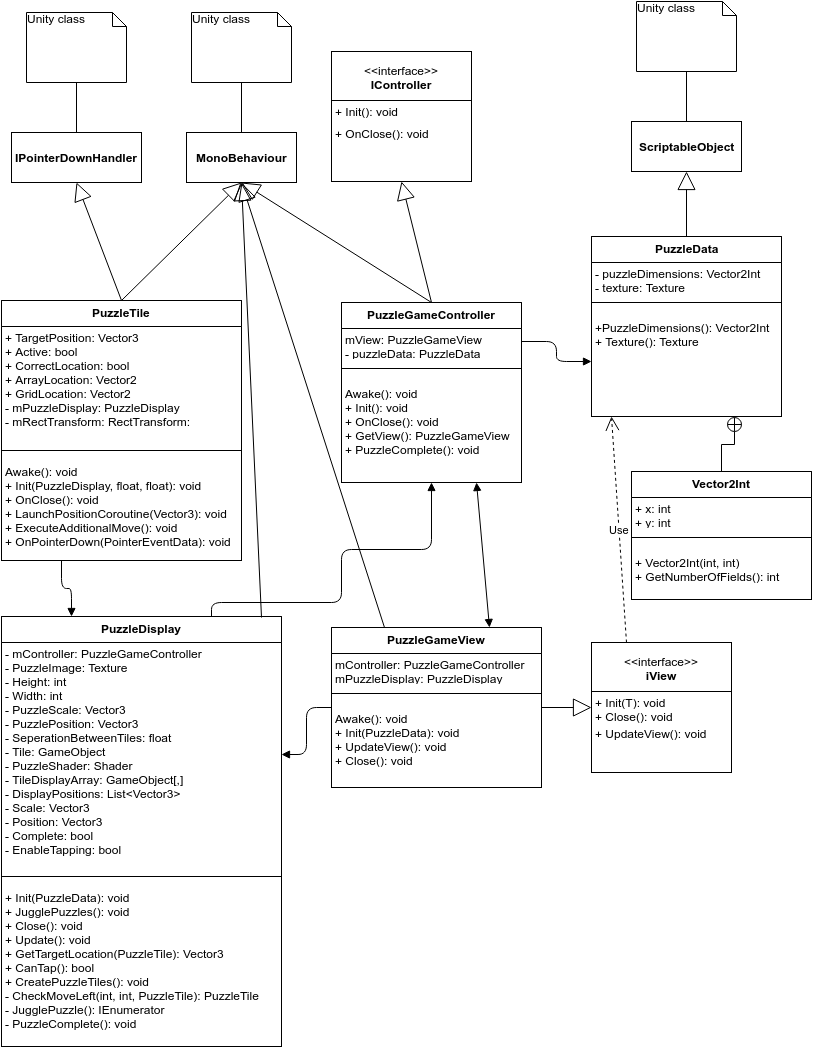

The diagram above was exported from draw.io. Its source (the exported page's mxGraphModel, read from the mxfile embedded in the PNG):
<mxGraphModel dx="846" dy="473" grid="1" gridSize="10" guides="1" tooltips="1" connect="1" arrows="1" fold="1" page="1" pageScale="1" pageWidth="826" pageHeight="1169" background="#ffffff" math="0" shadow="0">
  <root>
    <mxCell id="0" />
    <mxCell id="1" parent="0" />
    <mxCell id="14" value="&lt;b&gt;ScriptableObject&lt;/b&gt;" style="html=1;" vertex="1" parent="1">
      <mxGeometry x="640" y="149" width="110" height="50" as="geometry" />
    </mxCell>
    <mxCell id="17" style="edgeStyle=orthogonalEdgeStyle;rounded=0;html=1;entryX=0.5;entryY=0;jettySize=auto;orthogonalLoop=1;strokeColor=#000000;startArrow=none;startFill=0;endArrow=none;endFill=0;" edge="1" parent="1" source="16">
      <mxGeometry relative="1" as="geometry">
        <mxPoint x="695" y="149" as="targetPoint" />
      </mxGeometry>
    </mxCell>
    <mxCell id="16" value="Unity class" style="shape=note;whiteSpace=wrap;html=1;size=14;verticalAlign=top;align=left;spacingTop=-6;" vertex="1" parent="1">
      <mxGeometry x="645" y="29" width="100" height="70" as="geometry" />
    </mxCell>
    <mxCell id="18" value="&lt;b&gt;MonoBehaviour&lt;/b&gt;" style="html=1;" vertex="1" parent="1">
      <mxGeometry x="195" y="160" width="110" height="50" as="geometry" />
    </mxCell>
    <mxCell id="19" style="edgeStyle=orthogonalEdgeStyle;rounded=0;html=1;entryX=0.5;entryY=0;jettySize=auto;orthogonalLoop=1;strokeColor=#000000;startArrow=none;startFill=0;endArrow=none;endFill=0;" edge="1" source="20" target="18" parent="1">
      <mxGeometry x="235" y="110" as="geometry" />
    </mxCell>
    <mxCell id="20" value="Unity class" style="shape=note;whiteSpace=wrap;html=1;size=14;verticalAlign=top;align=left;spacingTop=-6;" vertex="1" parent="1">
      <mxGeometry x="200" y="40" width="100" height="70" as="geometry" />
    </mxCell>
    <mxCell id="22" value="&lt;div&gt;&amp;lt;&amp;lt;interface&amp;gt;&amp;gt;&lt;/div&gt;&lt;div&gt;&lt;b&gt;IController&lt;/b&gt;&lt;/div&gt;" style="swimlane;html=1;fontStyle=0;childLayout=stackLayout;horizontal=1;startSize=49;fillColor=none;horizontalStack=0;resizeParent=1;resizeLast=0;collapsible=1;marginBottom=0;swimlaneFillColor=#ffffff;" vertex="1" parent="1">
      <mxGeometry x="340" y="79" width="140" height="130" as="geometry" />
    </mxCell>
    <mxCell id="23" value="+ Init(): void&lt;div&gt;&lt;br&gt;&lt;/div&gt;" style="text;html=1;strokeColor=none;fillColor=none;align=left;verticalAlign=top;spacingLeft=4;spacingRight=4;whiteSpace=wrap;overflow=hidden;rotatable=0;points=[[0,0.5],[1,0.5]];portConstraint=eastwest;" vertex="1" parent="22">
      <mxGeometry y="49" width="140" height="22" as="geometry" />
    </mxCell>
    <mxCell id="24" value="+ OnClose(): void" style="text;html=1;strokeColor=none;fillColor=none;align=left;verticalAlign=top;spacingLeft=4;spacingRight=4;whiteSpace=wrap;overflow=hidden;rotatable=0;points=[[0,0.5],[1,0.5]];portConstraint=eastwest;" vertex="1" parent="22">
      <mxGeometry y="71" width="140" height="29" as="geometry" />
    </mxCell>
    <mxCell id="34" value="PuzzleGameController" style="swimlane;html=1;fontStyle=1;align=center;verticalAlign=top;childLayout=stackLayout;horizontal=1;startSize=26;horizontalStack=0;resizeParent=1;resizeLast=0;collapsible=1;marginBottom=0;swimlaneFillColor=#ffffff;" vertex="1" parent="1">
      <mxGeometry x="350" y="330" width="180" height="180" as="geometry" />
    </mxCell>
    <mxCell id="35" value="mView: PuzzleGameView&lt;div&gt;- puzzleData: PuzzleData&lt;br&gt;&lt;div&gt;&lt;br&gt;&lt;/div&gt;&lt;/div&gt;" style="text;html=1;strokeColor=none;fillColor=none;align=left;verticalAlign=top;spacingLeft=4;spacingRight=4;whiteSpace=wrap;overflow=hidden;rotatable=0;points=[[0,0.5],[1,0.5]];portConstraint=eastwest;" vertex="1" parent="34">
      <mxGeometry y="26" width="180" height="26" as="geometry" />
    </mxCell>
    <mxCell id="36" value="" style="line;html=1;strokeWidth=1;fillColor=none;align=left;verticalAlign=middle;spacingTop=-1;spacingLeft=3;spacingRight=3;rotatable=0;labelPosition=right;points=[];portConstraint=eastwest;" vertex="1" parent="34">
      <mxGeometry y="52" width="180" height="28" as="geometry" />
    </mxCell>
    <mxCell id="37" value="Awake(): void&lt;div&gt;+ Init(): void&lt;/div&gt;&lt;div&gt;+ OnClose(): void&lt;/div&gt;&lt;div&gt;+ GetView(): PuzzleGameView&lt;/div&gt;&lt;div&gt;+ PuzzleComplete(): void&lt;/div&gt;&lt;div&gt;&lt;br&gt;&lt;/div&gt;" style="text;html=1;strokeColor=none;fillColor=none;align=left;verticalAlign=top;spacingLeft=4;spacingRight=4;whiteSpace=wrap;overflow=hidden;rotatable=0;points=[[0,0.5],[1,0.5]];portConstraint=eastwest;" vertex="1" parent="34">
      <mxGeometry y="80" width="180" height="80" as="geometry" />
    </mxCell>
    <mxCell id="38" style="edgeStyle=orthogonalEdgeStyle;rounded=0;html=1;exitX=0.5;exitY=1;entryX=0.5;entryY=1;startArrow=none;startFill=0;endArrow=none;endFill=0;jettySize=auto;orthogonalLoop=1;strokeColor=#000000;" edge="1" parent="1" source="34" target="34">
      <mxGeometry relative="1" as="geometry" />
    </mxCell>
    <mxCell id="40" value="" style="endArrow=block;endSize=16;endFill=0;html=1;strokeColor=#000000;exitX=0.5;exitY=0;entryX=0.5;entryY=1;" edge="1" parent="1" source="34" target="22">
      <mxGeometry width="160" relative="1" as="geometry">
        <mxPoint x="10" y="400" as="sourcePoint" />
        <mxPoint x="170" y="400" as="targetPoint" />
      </mxGeometry>
    </mxCell>
    <mxCell id="41" value="" style="endArrow=block;endSize=16;endFill=0;html=1;strokeColor=#000000;entryX=0.5;entryY=1;exitX=0.5;exitY=0;" edge="1" parent="1" source="34" target="18">
      <mxGeometry x="590" y="220" width="160" as="geometry">
        <mxPoint x="580" y="330" as="sourcePoint" />
        <mxPoint x="590" y="220" as="targetPoint" />
      </mxGeometry>
    </mxCell>
    <mxCell id="42" value="&lt;b&gt;IPointerDownHandler&lt;/b&gt;" style="html=1;" vertex="1" parent="1">
      <mxGeometry x="20" y="160" width="130" height="50" as="geometry" />
    </mxCell>
    <mxCell id="43" style="edgeStyle=orthogonalEdgeStyle;rounded=0;html=1;entryX=0.5;entryY=0;jettySize=auto;orthogonalLoop=1;strokeColor=#000000;startArrow=none;startFill=0;endArrow=none;endFill=0;" edge="1" source="44" target="42" parent="1">
      <mxGeometry x="95" y="110" as="geometry" />
    </mxCell>
    <mxCell id="44" value="Unity class" style="shape=note;whiteSpace=wrap;html=1;size=14;verticalAlign=top;align=left;spacingTop=-6;" vertex="1" parent="1">
      <mxGeometry x="35" y="40" width="100" height="70" as="geometry" />
    </mxCell>
    <mxCell id="45" value="PuzzleTile" style="swimlane;html=1;fontStyle=1;align=center;verticalAlign=top;childLayout=stackLayout;horizontal=1;startSize=26;horizontalStack=0;resizeParent=1;resizeLast=0;collapsible=1;marginBottom=0;swimlaneFillColor=#ffffff;" vertex="1" parent="1">
      <mxGeometry x="10" y="328" width="240" height="260" as="geometry" />
    </mxCell>
    <mxCell id="46" value="&lt;div&gt;+ TargetPosition:&amp;nbsp;&lt;span&gt;Vector3&lt;/span&gt;&lt;/div&gt;&lt;div&gt;+ Active: bool&lt;/div&gt;&lt;div&gt;+ CorrectLocation: bool&lt;/div&gt;&lt;div&gt;+ ArrayLocation:&amp;nbsp;&lt;span&gt;Vector2&lt;/span&gt;&lt;/div&gt;&lt;div&gt;+ GridLocation: Vector2&lt;/div&gt;&lt;div&gt;- mPuzzleDisplay:&amp;nbsp;&lt;span&gt;PuzzleDisplay&lt;/span&gt;&lt;/div&gt;&lt;div&gt;-&amp;nbsp;&lt;span&gt;mRectTransform:&amp;nbsp;&lt;/span&gt;&lt;span&gt;RectTransform:&amp;nbsp;&lt;/span&gt;&lt;/div&gt;" style="text;html=1;strokeColor=none;fillColor=none;align=left;verticalAlign=top;spacingLeft=4;spacingRight=4;whiteSpace=wrap;overflow=hidden;rotatable=0;points=[[0,0.5],[1,0.5]];portConstraint=eastwest;" vertex="1" parent="45">
      <mxGeometry y="26" width="240" height="114" as="geometry" />
    </mxCell>
    <mxCell id="47" value="" style="line;html=1;strokeWidth=1;fillColor=none;align=left;verticalAlign=middle;spacingTop=-1;spacingLeft=3;spacingRight=3;rotatable=0;labelPosition=right;points=[];portConstraint=eastwest;" vertex="1" parent="45">
      <mxGeometry y="140" width="240" height="20" as="geometry" />
    </mxCell>
    <mxCell id="48" value="Awake(): void&lt;div&gt;+ Init(PuzzleDisplay, float, float): void&lt;/div&gt;&lt;div&gt;+ OnClose(): void&lt;/div&gt;&lt;div&gt;+ LaunchPositionCoroutine(Vector3): void&lt;/div&gt;&lt;div&gt;+ ExecuteAdditionalMove(): void&lt;/div&gt;&lt;div&gt;+ OnPointerDown(PointerEventData): void&lt;/div&gt;" style="text;html=1;strokeColor=none;fillColor=none;align=left;verticalAlign=top;spacingLeft=4;spacingRight=4;whiteSpace=wrap;overflow=hidden;rotatable=0;points=[[0,0.5],[1,0.5]];portConstraint=eastwest;" vertex="1" parent="45">
      <mxGeometry y="160" width="240" height="90" as="geometry" />
    </mxCell>
    <mxCell id="49" value="" style="endArrow=block;endSize=16;endFill=0;html=1;strokeColor=#000000;entryX=0.5;entryY=1;exitX=0.5;exitY=0;" edge="1" parent="1" source="45" target="42">
      <mxGeometry x="385" y="220" width="160" as="geometry">
        <mxPoint x="275" y="330" as="sourcePoint" />
        <mxPoint x="170" y="210" as="targetPoint" />
      </mxGeometry>
    </mxCell>
    <mxCell id="50" value="" style="endArrow=block;endSize=16;endFill=0;html=1;strokeColor=#000000;entryX=0.5;entryY=1;exitX=0.5;exitY=0;" edge="1" parent="1" source="45" target="18">
      <mxGeometry x="435" y="210" width="160" as="geometry">
        <mxPoint x="290" y="320" as="sourcePoint" />
        <mxPoint x="135" y="200" as="targetPoint" />
      </mxGeometry>
    </mxCell>
    <mxCell id="51" value="PuzzleData" style="swimlane;html=1;fontStyle=1;align=center;verticalAlign=top;childLayout=stackLayout;horizontal=1;startSize=26;horizontalStack=0;resizeParent=1;resizeLast=0;collapsible=1;marginBottom=0;swimlaneFillColor=#ffffff;" vertex="1" parent="1">
      <mxGeometry x="600" y="264" width="190" height="180" as="geometry" />
    </mxCell>
    <mxCell id="52" value="- puzzleDimensions: Vector2Int&lt;div&gt;- texture: Texture&lt;br&gt;&lt;div&gt;&lt;br&gt;&lt;/div&gt;&lt;/div&gt;" style="text;html=1;strokeColor=none;fillColor=none;align=left;verticalAlign=top;spacingLeft=4;spacingRight=4;whiteSpace=wrap;overflow=hidden;rotatable=0;points=[[0,0.5],[1,0.5]];portConstraint=eastwest;" vertex="1" parent="51">
      <mxGeometry y="26" width="190" height="26" as="geometry" />
    </mxCell>
    <mxCell id="53" value="" style="line;html=1;strokeWidth=1;fillColor=none;align=left;verticalAlign=middle;spacingTop=-1;spacingLeft=3;spacingRight=3;rotatable=0;labelPosition=right;points=[];portConstraint=eastwest;" vertex="1" parent="51">
      <mxGeometry y="52" width="190" height="28" as="geometry" />
    </mxCell>
    <mxCell id="54" value="+PuzzleDimensions(): Vector2Int&lt;div&gt;+ Texture(): Texture&lt;/div&gt;&lt;div&gt;&lt;br&gt;&lt;/div&gt;&lt;div&gt;&lt;br&gt;&lt;/div&gt;" style="text;html=1;strokeColor=none;fillColor=none;align=left;verticalAlign=top;spacingLeft=4;spacingRight=4;whiteSpace=wrap;overflow=hidden;rotatable=0;points=[[0,0.5],[1,0.5]];portConstraint=eastwest;" vertex="1" parent="51">
      <mxGeometry y="80" width="190" height="90" as="geometry" />
    </mxCell>
    <mxCell id="55" value="" style="endArrow=block;endSize=16;endFill=0;html=1;strokeColor=#000000;exitX=0.5;exitY=0;entryX=0.5;entryY=1;" edge="1" parent="1" source="51" target="14">
      <mxGeometry x="680" y="214" width="160" as="geometry">
        <mxPoint x="750" y="335" as="sourcePoint" />
        <mxPoint x="680" y="214" as="targetPoint" />
      </mxGeometry>
    </mxCell>
    <mxCell id="65" style="edgeStyle=orthogonalEdgeStyle;rounded=0;html=1;exitX=0.5;exitY=0;startArrow=none;startFill=0;endArrow=circlePlus;endFill=0;jettySize=auto;orthogonalLoop=1;strokeColor=#000000;entryX=0.75;entryY=1;" edge="1" parent="1" source="56" target="51">
      <mxGeometry relative="1" as="geometry">
        <mxPoint x="720" y="440" as="targetPoint" />
      </mxGeometry>
    </mxCell>
    <mxCell id="56" value="Vector2Int" style="swimlane;html=1;fontStyle=1;align=center;verticalAlign=top;childLayout=stackLayout;horizontal=1;startSize=26;horizontalStack=0;resizeParent=1;resizeLast=0;collapsible=1;marginBottom=0;swimlaneFillColor=#ffffff;" vertex="1" parent="1">
      <mxGeometry x="640" y="499" width="180" height="128" as="geometry" />
    </mxCell>
    <mxCell id="57" value="+ x: int&lt;div&gt;+ y: int&lt;br&gt;&lt;div&gt;&lt;br&gt;&lt;/div&gt;&lt;/div&gt;" style="text;html=1;strokeColor=none;fillColor=none;align=left;verticalAlign=top;spacingLeft=4;spacingRight=4;whiteSpace=wrap;overflow=hidden;rotatable=0;points=[[0,0.5],[1,0.5]];portConstraint=eastwest;" vertex="1" parent="56">
      <mxGeometry y="26" width="180" height="26" as="geometry" />
    </mxCell>
    <mxCell id="58" value="" style="line;html=1;strokeWidth=1;fillColor=none;align=left;verticalAlign=middle;spacingTop=-1;spacingLeft=3;spacingRight=3;rotatable=0;labelPosition=right;points=[];portConstraint=eastwest;" vertex="1" parent="56">
      <mxGeometry y="52" width="180" height="28" as="geometry" />
    </mxCell>
    <mxCell id="59" value="+ Vector2Int(int, int)&lt;div&gt;+ GetNumberOfFields(): int&lt;/div&gt;&lt;div&gt;&lt;br&gt;&lt;/div&gt;&lt;div&gt;&lt;br&gt;&lt;/div&gt;" style="text;html=1;strokeColor=none;fillColor=none;align=left;verticalAlign=top;spacingLeft=4;spacingRight=4;whiteSpace=wrap;overflow=hidden;rotatable=0;points=[[0,0.5],[1,0.5]];portConstraint=eastwest;" vertex="1" parent="56">
      <mxGeometry y="80" width="180" height="40" as="geometry" />
    </mxCell>
    <mxCell id="61" style="edgeStyle=orthogonalEdgeStyle;rounded=0;html=1;exitX=0.5;exitY=0;entryX=0.5;entryY=0;startArrow=none;startFill=0;endArrow=none;endFill=0;jettySize=auto;orthogonalLoop=1;strokeColor=#000000;" edge="1" parent="1" source="56" target="56">
      <mxGeometry relative="1" as="geometry" />
    </mxCell>
    <mxCell id="71" value="Use" style="endArrow=open;endSize=12;dashed=1;html=1;strokeColor=#000000;exitX=0.25;exitY=0;" edge="1" parent="1" source="73">
      <mxGeometry width="160" relative="1" as="geometry">
        <mxPoint x="445" y="588" as="sourcePoint" />
        <mxPoint x="620" y="444" as="targetPoint" />
      </mxGeometry>
    </mxCell>
    <mxCell id="73" value="&lt;div&gt;&amp;lt;&amp;lt;interface&amp;gt;&amp;gt;&lt;/div&gt;&lt;div&gt;&lt;b&gt;iView&lt;/b&gt;&lt;/div&gt;" style="swimlane;html=1;fontStyle=0;childLayout=stackLayout;horizontal=1;startSize=49;fillColor=none;horizontalStack=0;resizeParent=1;resizeLast=0;collapsible=1;marginBottom=0;swimlaneFillColor=#ffffff;" vertex="1" parent="1">
      <mxGeometry x="600" y="670" width="140" height="130" as="geometry" />
    </mxCell>
    <mxCell id="74" value="+ Init(T): void&lt;div&gt;&lt;span&gt;+ Close(): void&lt;/span&gt;&lt;br&gt;&lt;div&gt;&lt;br&gt;&lt;/div&gt;&lt;/div&gt;" style="text;html=1;strokeColor=none;fillColor=none;align=left;verticalAlign=top;spacingLeft=4;spacingRight=4;whiteSpace=wrap;overflow=hidden;rotatable=0;points=[[0,0.5],[1,0.5]];portConstraint=eastwest;" vertex="1" parent="73">
      <mxGeometry y="49" width="140" height="31" as="geometry" />
    </mxCell>
    <mxCell id="75" value="+ UpdateView(): void&lt;div&gt;&lt;br&gt;&lt;/div&gt;" style="text;html=1;strokeColor=none;fillColor=none;align=left;verticalAlign=top;spacingLeft=4;spacingRight=4;whiteSpace=wrap;overflow=hidden;rotatable=0;points=[[0,0.5],[1,0.5]];portConstraint=eastwest;" vertex="1" parent="73">
      <mxGeometry y="80" width="140" height="19" as="geometry" />
    </mxCell>
    <mxCell id="76" value="PuzzleGameView" style="swimlane;html=1;fontStyle=1;align=center;verticalAlign=top;childLayout=stackLayout;horizontal=1;startSize=26;horizontalStack=0;resizeParent=1;resizeLast=0;collapsible=1;marginBottom=0;swimlaneFillColor=#ffffff;" vertex="1" parent="1">
      <mxGeometry x="340" y="655" width="210" height="160" as="geometry" />
    </mxCell>
    <mxCell id="77" value="mController: PuzzleGameController&lt;div&gt;mPuzzleDisplay: PuzzleDisplay&lt;br&gt;&lt;div&gt;&lt;br&gt;&lt;/div&gt;&lt;/div&gt;" style="text;html=1;strokeColor=none;fillColor=none;align=left;verticalAlign=top;spacingLeft=4;spacingRight=4;whiteSpace=wrap;overflow=hidden;rotatable=0;points=[[0,0.5],[1,0.5]];portConstraint=eastwest;" vertex="1" parent="76">
      <mxGeometry y="26" width="210" height="26" as="geometry" />
    </mxCell>
    <mxCell id="78" value="" style="line;html=1;strokeWidth=1;fillColor=none;align=left;verticalAlign=middle;spacingTop=-1;spacingLeft=3;spacingRight=3;rotatable=0;labelPosition=right;points=[];portConstraint=eastwest;" vertex="1" parent="76">
      <mxGeometry y="52" width="210" height="28" as="geometry" />
    </mxCell>
    <mxCell id="79" value="Awake(): void&lt;div&gt;+ Init(PuzzleData): void&lt;/div&gt;&lt;div&gt;+ UpdateView(): void&lt;/div&gt;&lt;div&gt;+ Close(): void&lt;/div&gt;&lt;div&gt;&lt;br&gt;&lt;/div&gt;&lt;div&gt;&lt;br&gt;&lt;/div&gt;" style="text;html=1;strokeColor=none;fillColor=none;align=left;verticalAlign=top;spacingLeft=4;spacingRight=4;whiteSpace=wrap;overflow=hidden;rotatable=0;points=[[0,0.5],[1,0.5]];portConstraint=eastwest;" vertex="1" parent="76">
      <mxGeometry y="80" width="210" height="70" as="geometry" />
    </mxCell>
    <mxCell id="83" value="" style="endArrow=block;startArrow=block;endFill=1;startFill=1;html=1;strokeColor=#000000;exitX=0.75;exitY=0;entryX=0.75;entryY=1;" edge="1" parent="1" source="76" target="34">
      <mxGeometry width="160" relative="1" as="geometry">
        <mxPoint x="220" y="600" as="sourcePoint" />
        <mxPoint x="380" y="540" as="targetPoint" />
      </mxGeometry>
    </mxCell>
    <mxCell id="86" value="" style="endArrow=block;endFill=1;html=1;edgeStyle=orthogonalEdgeStyle;align=left;verticalAlign=top;strokeColor=#000000;entryX=0;entryY=0.5;exitX=1;exitY=0.5;" edge="1" parent="1" source="35" target="54">
      <mxGeometry x="-1" relative="1" as="geometry">
        <mxPoint x="350" y="548" as="sourcePoint" />
        <mxPoint x="510" y="548" as="targetPoint" />
      </mxGeometry>
    </mxCell>
    <mxCell id="87" value="" style="resizable=0;html=1;align=left;verticalAlign=bottom;labelBackgroundColor=#ffffff;fontSize=10;" connectable="0" vertex="1" parent="86">
      <mxGeometry x="-1" relative="1" as="geometry" />
    </mxCell>
    <mxCell id="88" value="" style="endArrow=block;endSize=16;endFill=0;html=1;strokeColor=#000000;entryX=0.5;entryY=1;exitX=0.25;exitY=0;" edge="1" parent="1" source="76" target="18">
      <mxGeometry x="600" y="230" width="160" as="geometry">
        <mxPoint x="390" y="340" as="sourcePoint" />
        <mxPoint x="245" y="220" as="targetPoint" />
      </mxGeometry>
    </mxCell>
    <mxCell id="89" value="" style="endArrow=block;endSize=16;endFill=0;html=1;strokeColor=#000000;entryX=0;entryY=0.5;exitX=1;exitY=0.5;" edge="1" parent="1" source="76" target="74">
      <mxGeometry x="610" y="240" width="160" as="geometry">
        <mxPoint x="400" y="350" as="sourcePoint" />
        <mxPoint x="255" y="230" as="targetPoint" />
      </mxGeometry>
    </mxCell>
    <mxCell id="90" value="PuzzleDisplay" style="swimlane;html=1;fontStyle=1;align=center;verticalAlign=top;childLayout=stackLayout;horizontal=1;startSize=26;horizontalStack=0;resizeParent=1;resizeLast=0;collapsible=1;marginBottom=0;swimlaneFillColor=#ffffff;" vertex="1" parent="1">
      <mxGeometry x="10" y="644" width="280" height="430" as="geometry" />
    </mxCell>
    <mxCell id="91" value="&lt;div&gt;&lt;span&gt;-&amp;nbsp;&lt;/span&gt;&lt;span&gt;mController:&amp;nbsp;&lt;/span&gt;&lt;span&gt;PuzzleGameController&lt;/span&gt;&lt;/div&gt;&lt;div&gt;&lt;span&gt;-&amp;nbsp;&lt;/span&gt;&lt;span&gt;PuzzleImage:&lt;/span&gt;&lt;span&gt;&amp;nbsp;Texture&lt;/span&gt;&lt;br&gt;&lt;/div&gt;&lt;div&gt;&lt;span style=&quot;line-height: 1.2&quot;&gt;- Height: int&lt;/span&gt;&lt;br&gt;&lt;/div&gt;&lt;div&gt;&lt;span style=&quot;line-height: 1.2&quot;&gt;- Width: int&lt;/span&gt;&lt;br&gt;&lt;/div&gt;&lt;div&gt;&lt;span&gt;-&amp;nbsp;&lt;/span&gt;&lt;span&gt;PuzzleScale:&amp;nbsp;&lt;/span&gt;&lt;span&gt;Vector3&lt;/span&gt;&lt;/div&gt;&lt;div&gt;- PuzzlePosition:&amp;nbsp;&lt;span&gt;Vector3&lt;/span&gt;&lt;/div&gt;&lt;div&gt;&lt;span&gt;-&amp;nbsp;&lt;/span&gt;&lt;span&gt;SeperationBetweenTiles:&amp;nbsp;&lt;/span&gt;&lt;span&gt;float&lt;/span&gt;&lt;/div&gt;&lt;div&gt;- Tile: GameObject&lt;/div&gt;&lt;div&gt;&lt;span style=&quot;line-height: 1.2&quot;&gt;- PuzzleShader: Shader&lt;/span&gt;&lt;br&gt;&lt;/div&gt;&lt;div&gt;-&amp;nbsp;&lt;span&gt;TileDisplayArray:&amp;nbsp;&lt;/span&gt;&lt;span&gt;GameObject[,]&lt;/span&gt;&lt;/div&gt;&lt;div&gt;-&amp;nbsp;&lt;span&gt;DisplayPositions:&amp;nbsp;&lt;/span&gt;&lt;span&gt;List&amp;lt;Vector3&amp;gt;&lt;/span&gt;&lt;/div&gt;&lt;div&gt;- Scale: Vector3&lt;/div&gt;&lt;div&gt;- Position: Vector3&lt;/div&gt;&lt;div&gt;&lt;span style=&quot;line-height: 1.2&quot;&gt;- Complete: bool&lt;/span&gt;&lt;br&gt;&lt;/div&gt;&lt;div&gt;&lt;span&gt;-&amp;nbsp;&lt;/span&gt;&lt;span&gt;EnableTapping:&amp;nbsp;&lt;/span&gt;&lt;span&gt;bool&lt;/span&gt;&lt;/div&gt;" style="text;html=1;strokeColor=none;fillColor=none;align=left;verticalAlign=top;spacingLeft=4;spacingRight=4;whiteSpace=wrap;overflow=hidden;rotatable=0;points=[[0,0.5],[1,0.5]];portConstraint=eastwest;" vertex="1" parent="90">
      <mxGeometry y="26" width="280" height="224" as="geometry" />
    </mxCell>
    <mxCell id="92" value="" style="line;html=1;strokeWidth=1;fillColor=none;align=left;verticalAlign=middle;spacingTop=-1;spacingLeft=3;spacingRight=3;rotatable=0;labelPosition=right;points=[];portConstraint=eastwest;" vertex="1" parent="90">
      <mxGeometry y="250" width="280" height="20" as="geometry" />
    </mxCell>
    <mxCell id="93" value="&lt;div&gt;+ Init(PuzzleData): void&lt;/div&gt;&lt;div&gt;+ JugglePuzzles(): void&lt;/div&gt;&lt;div&gt;+ Close(): void&lt;/div&gt;&lt;div&gt;+ Update(): void&lt;/div&gt;&lt;div&gt;+ GetTargetLocation(PuzzleTile): Vector3&lt;/div&gt;&lt;div&gt;&lt;div&gt;+ CanTap(): bool&lt;/div&gt;&lt;div&gt;+ CreatePuzzleTiles(): void&lt;/div&gt;&lt;div&gt;- CheckMoveLeft(int, int, PuzzleTile): PuzzleTile&lt;/div&gt;&lt;div&gt;- JugglePuzzle(): IEnumerator&lt;/div&gt;&lt;div&gt;- PuzzleComplete(): void&lt;/div&gt;&lt;/div&gt;" style="text;html=1;strokeColor=none;fillColor=none;align=left;verticalAlign=top;spacingLeft=4;spacingRight=4;whiteSpace=wrap;overflow=hidden;rotatable=0;points=[[0,0.5],[1,0.5]];portConstraint=eastwest;" vertex="1" parent="90">
      <mxGeometry y="270" width="280" height="160" as="geometry" />
    </mxCell>
    <mxCell id="94" value="" style="endArrow=block;endSize=16;endFill=0;html=1;strokeColor=#000000;entryX=0.5;entryY=1;" edge="1" parent="1" target="18">
      <mxGeometry x="445" y="220" width="160" as="geometry">
        <mxPoint x="270" y="645" as="sourcePoint" />
        <mxPoint x="260" y="220" as="targetPoint" />
      </mxGeometry>
    </mxCell>
    <mxCell id="96" value="" style="endArrow=block;endFill=1;html=1;edgeStyle=orthogonalEdgeStyle;align=left;verticalAlign=top;strokeColor=#000000;entryX=0.5;entryY=1;exitX=0.75;exitY=0;" edge="1" parent="1" source="90" target="34">
      <mxGeometry x="540" y="379" as="geometry">
        <mxPoint x="310" y="740" as="sourcePoint" />
        <mxPoint x="610" y="395" as="targetPoint" />
        <Array as="points">
          <mxPoint x="220" y="630" />
          <mxPoint x="350" y="630" />
          <mxPoint x="350" y="577" />
          <mxPoint x="440" y="577" />
        </Array>
      </mxGeometry>
    </mxCell>
    <mxCell id="97" value="" style="resizable=0;html=1;align=left;verticalAlign=bottom;labelBackgroundColor=#ffffff;fontSize=10;" connectable="0" vertex="1" parent="96">
      <mxGeometry x="-1" relative="1" as="geometry" />
    </mxCell>
    <mxCell id="98" value="" style="endArrow=block;endFill=1;html=1;edgeStyle=orthogonalEdgeStyle;align=left;verticalAlign=top;strokeColor=#000000;entryX=1;entryY=0.5;exitX=0;exitY=0.5;" edge="1" parent="1" source="76" target="91">
      <mxGeometry x="550" y="389" as="geometry">
        <mxPoint x="550" y="389" as="sourcePoint" />
        <mxPoint x="620" y="405" as="targetPoint" />
      </mxGeometry>
    </mxCell>
    <mxCell id="99" value="" style="resizable=0;html=1;align=left;verticalAlign=bottom;labelBackgroundColor=#ffffff;fontSize=10;" connectable="0" vertex="1" parent="98">
      <mxGeometry x="-1" relative="1" as="geometry" />
    </mxCell>
    <mxCell id="100" value="" style="endArrow=block;endFill=1;html=1;edgeStyle=orthogonalEdgeStyle;align=left;verticalAlign=top;strokeColor=#000000;entryX=0.25;entryY=0;exitX=0.25;exitY=1;" edge="1" parent="1" source="45" target="90">
      <mxGeometry x="560" y="399" as="geometry">
        <mxPoint x="110" y="610" as="sourcePoint" />
        <mxPoint x="630" y="415" as="targetPoint" />
      </mxGeometry>
    </mxCell>
    <mxCell id="101" value="" style="resizable=0;html=1;align=left;verticalAlign=bottom;labelBackgroundColor=#ffffff;fontSize=10;" connectable="0" vertex="1" parent="100">
      <mxGeometry x="-1" relative="1" as="geometry" />
    </mxCell>
  </root>
</mxGraphModel>